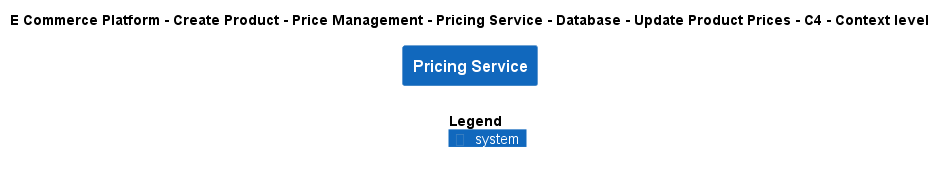

The diagram above was rendered by PlantUML. Its source (embedded in the PNG):
@startuml
!include ..\..\..\..\..\..\..\..\..\.c4s\C4_Context.puml

AddElementTag("c4interflow:lifecycle:new", $bgColor=green, $fontColor=#ffffff, $borderColor=green, $shadowing="False")
AddElementTag("c4interflow:lifecycle:changed", $bgColor=orange, $fontColor=#ffffff, $borderColor=orange, $shadowing="False")
AddElementTag("c4interflow:lifecycle:removed", $bgColor=red, $fontColor=#ffffff, $borderColor=red, $shadowing="False")

AddRelTag("c4interflow:lifecycle:new", $textColor=green, $lineColor=green)
AddRelTag("c4interflow:lifecycle:changed", $textColor=orange, $lineColor=orange)
AddRelTag("c4interflow:lifecycle:removed", $textColor=red, $lineColor=red)

SHOW_PERSON_PORTRAIT()
LAYOUT_TOP_DOWN()

skinparam linetype polyline

title E Commerce Platform - Create Product - Price Management - Pricing Service - Database - Update Product Prices - C4 - Context level

System(ECommercePlatform.CreateProduct.PriceManagement.SoftwareSystems.PricingService, "Pricing Service", "")



SHOW_LEGEND()
@enduml